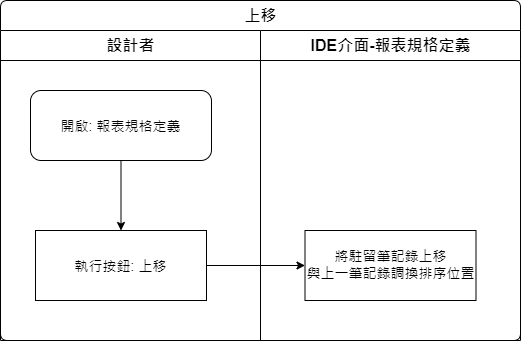

The diagram above was exported from draw.io. Its source (the exported page's mxGraphModel, read from the mxfile embedded in the PNG):
<mxGraphModel dx="1024" dy="616" grid="1" gridSize="10" guides="1" tooltips="1" connect="1" arrows="1" fold="1" page="1" pageScale="1" pageWidth="827" pageHeight="1169" math="0" shadow="0">
  <root>
    <mxCell id="CZasJG3KqsifmWxqRDV3-0" />
    <mxCell id="CZasJG3KqsifmWxqRDV3-1" parent="CZasJG3KqsifmWxqRDV3-0" />
    <mxCell id="z5C_9SutdWKXYwrfj7W2-0" value="上移" style="swimlane;html=1;childLayout=stackLayout;resizeParent=1;resizeParentMax=0;strokeWidth=1;fontSize=16;rounded=1;arcSize=8;startSize=30;labelBackgroundColor=none;align=center;" vertex="1" parent="CZasJG3KqsifmWxqRDV3-1">
      <mxGeometry x="130" y="80" width="520" height="340" as="geometry" />
    </mxCell>
    <mxCell id="z5C_9SutdWKXYwrfj7W2-1" style="edgeStyle=orthogonalEdgeStyle;rounded=0;orthogonalLoop=1;jettySize=auto;html=1;fontSize=14;" edge="1" parent="z5C_9SutdWKXYwrfj7W2-0" source="z5C_9SutdWKXYwrfj7W2-5" target="z5C_9SutdWKXYwrfj7W2-7">
      <mxGeometry relative="1" as="geometry" />
    </mxCell>
    <mxCell id="z5C_9SutdWKXYwrfj7W2-2" value="設計者" style="swimlane;html=1;startSize=30;fontSize=16;strokeWidth=1;" vertex="1" parent="z5C_9SutdWKXYwrfj7W2-0">
      <mxGeometry y="30" width="260" height="310" as="geometry" />
    </mxCell>
    <mxCell id="z5C_9SutdWKXYwrfj7W2-3" style="edgeStyle=orthogonalEdgeStyle;rounded=0;orthogonalLoop=1;jettySize=auto;html=1;fontSize=14;" edge="1" parent="z5C_9SutdWKXYwrfj7W2-2" source="z5C_9SutdWKXYwrfj7W2-4" target="z5C_9SutdWKXYwrfj7W2-5">
      <mxGeometry relative="1" as="geometry" />
    </mxCell>
    <mxCell id="z5C_9SutdWKXYwrfj7W2-4" value="開啟: 報表規格定義" style="rounded=1;whiteSpace=wrap;html=1;strokeWidth=1;fontSize=14;" vertex="1" parent="z5C_9SutdWKXYwrfj7W2-2">
      <mxGeometry x="30" y="60" width="181" height="70" as="geometry" />
    </mxCell>
    <mxCell id="z5C_9SutdWKXYwrfj7W2-5" value="執行按鈕: 上移" style="rounded=0;whiteSpace=wrap;html=1;strokeWidth=1;fontSize=14;" vertex="1" parent="z5C_9SutdWKXYwrfj7W2-2">
      <mxGeometry x="35" y="200" width="171" height="70" as="geometry" />
    </mxCell>
    <mxCell id="z5C_9SutdWKXYwrfj7W2-6" value="IDE介面-報表規格定義" style="swimlane;html=1;startSize=30;fontSize=16;strokeWidth=1;" vertex="1" parent="z5C_9SutdWKXYwrfj7W2-0">
      <mxGeometry x="260" y="30" width="260" height="310" as="geometry" />
    </mxCell>
    <mxCell id="z5C_9SutdWKXYwrfj7W2-7" value="將駐留筆記錄上移&lt;br style=&quot;font-size: 14px;&quot;&gt;&lt;div style=&quot;line-height: 19px; font-size: 14px;&quot;&gt;與上一筆記錄調換排序位置&lt;/div&gt;" style="rounded=0;whiteSpace=wrap;html=1;strokeWidth=1;fontSize=14;labelBackgroundColor=none;fontFamily=Helvetica;" vertex="1" parent="z5C_9SutdWKXYwrfj7W2-6">
      <mxGeometry x="44.5" y="200" width="171" height="70" as="geometry" />
    </mxCell>
  </root>
</mxGraphModel>